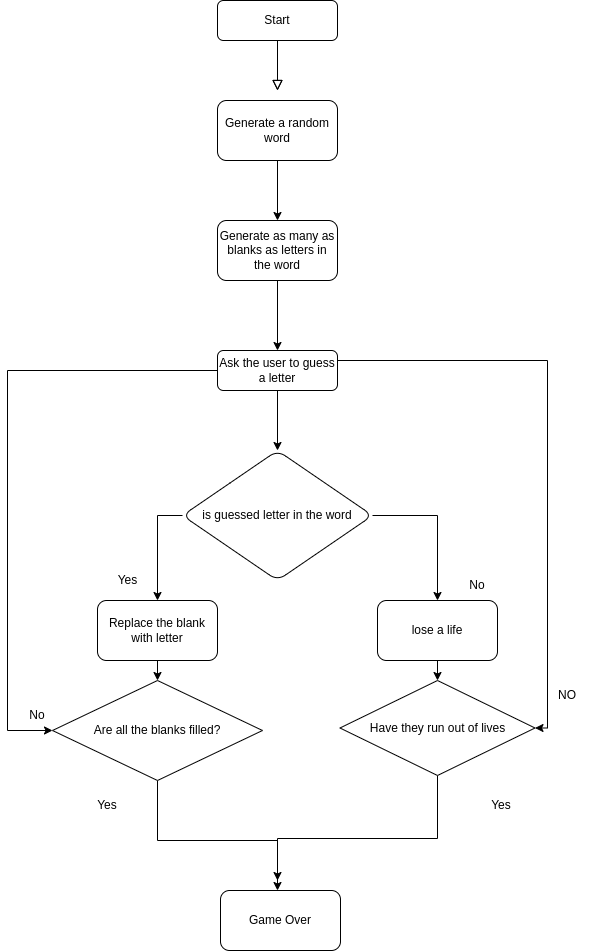

The diagram above was exported from draw.io. Its source (the exported page's mxGraphModel, read from the mxfile embedded in the PNG):
<mxGraphModel dx="1253" dy="798" grid="1" gridSize="10" guides="1" tooltips="1" connect="1" arrows="1" fold="1" page="1" pageScale="1" pageWidth="827" pageHeight="1169" math="0" shadow="0">
  <root>
    <mxCell id="WIyWlLk6GJQsqaUBKTNV-0" />
    <mxCell id="WIyWlLk6GJQsqaUBKTNV-1" parent="WIyWlLk6GJQsqaUBKTNV-0" />
    <mxCell id="WIyWlLk6GJQsqaUBKTNV-2" value="" style="rounded=0;html=1;jettySize=auto;orthogonalLoop=1;fontSize=11;endArrow=block;endFill=0;endSize=8;strokeWidth=1;shadow=0;labelBackgroundColor=none;edgeStyle=orthogonalEdgeStyle;" parent="WIyWlLk6GJQsqaUBKTNV-1" source="WIyWlLk6GJQsqaUBKTNV-3" edge="1">
      <mxGeometry relative="1" as="geometry">
        <mxPoint x="220" y="170" as="targetPoint" />
      </mxGeometry>
    </mxCell>
    <mxCell id="WIyWlLk6GJQsqaUBKTNV-3" value="Start" style="rounded=1;whiteSpace=wrap;html=1;fontSize=12;glass=0;strokeWidth=1;shadow=0;" parent="WIyWlLk6GJQsqaUBKTNV-1" vertex="1">
      <mxGeometry x="160" y="80" width="120" height="40" as="geometry" />
    </mxCell>
    <mxCell id="OLVCiG83z7IehZiNM8se-6" value="" style="edgeStyle=orthogonalEdgeStyle;rounded=0;orthogonalLoop=1;jettySize=auto;html=1;" edge="1" parent="WIyWlLk6GJQsqaUBKTNV-1" source="WIyWlLk6GJQsqaUBKTNV-11" target="OLVCiG83z7IehZiNM8se-5">
      <mxGeometry relative="1" as="geometry" />
    </mxCell>
    <mxCell id="OLVCiG83z7IehZiNM8se-14" value="" style="edgeStyle=orthogonalEdgeStyle;rounded=0;orthogonalLoop=1;jettySize=auto;html=1;entryX=0;entryY=0.5;entryDx=0;entryDy=0;" edge="1" parent="WIyWlLk6GJQsqaUBKTNV-1" source="WIyWlLk6GJQsqaUBKTNV-11" target="OLVCiG83z7IehZiNM8se-15">
      <mxGeometry relative="1" as="geometry">
        <mxPoint y="870" as="targetPoint" />
        <Array as="points">
          <mxPoint x="-50" y="450" />
          <mxPoint x="-50" y="810" />
        </Array>
      </mxGeometry>
    </mxCell>
    <mxCell id="OLVCiG83z7IehZiNM8se-18" style="edgeStyle=orthogonalEdgeStyle;rounded=0;orthogonalLoop=1;jettySize=auto;html=1;exitX=1;exitY=0.25;exitDx=0;exitDy=0;entryX=1;entryY=0.5;entryDx=0;entryDy=0;" edge="1" parent="WIyWlLk6GJQsqaUBKTNV-1" source="WIyWlLk6GJQsqaUBKTNV-11" target="OLVCiG83z7IehZiNM8se-19">
      <mxGeometry relative="1" as="geometry">
        <mxPoint x="540" y="790" as="targetPoint" />
        <Array as="points">
          <mxPoint x="490" y="440" />
          <mxPoint x="490" y="808" />
        </Array>
      </mxGeometry>
    </mxCell>
    <mxCell id="WIyWlLk6GJQsqaUBKTNV-11" value="Ask the user to guess a letter" style="rounded=1;whiteSpace=wrap;html=1;fontSize=12;glass=0;strokeWidth=1;shadow=0;" parent="WIyWlLk6GJQsqaUBKTNV-1" vertex="1">
      <mxGeometry x="160" y="430" width="120" height="40" as="geometry" />
    </mxCell>
    <mxCell id="OLVCiG83z7IehZiNM8se-3" style="edgeStyle=orthogonalEdgeStyle;rounded=0;orthogonalLoop=1;jettySize=auto;html=1;exitX=0.5;exitY=1;exitDx=0;exitDy=0;entryX=0.5;entryY=0;entryDx=0;entryDy=0;" edge="1" parent="WIyWlLk6GJQsqaUBKTNV-1" source="OLVCiG83z7IehZiNM8se-0" target="OLVCiG83z7IehZiNM8se-1">
      <mxGeometry relative="1" as="geometry">
        <mxPoint x="220" y="290" as="targetPoint" />
      </mxGeometry>
    </mxCell>
    <mxCell id="OLVCiG83z7IehZiNM8se-0" value="Generate a random word" style="rounded=1;whiteSpace=wrap;html=1;" vertex="1" parent="WIyWlLk6GJQsqaUBKTNV-1">
      <mxGeometry x="160" y="180" width="120" height="60" as="geometry" />
    </mxCell>
    <mxCell id="OLVCiG83z7IehZiNM8se-4" style="edgeStyle=orthogonalEdgeStyle;rounded=0;orthogonalLoop=1;jettySize=auto;html=1;exitX=0.5;exitY=1;exitDx=0;exitDy=0;entryX=0.5;entryY=0;entryDx=0;entryDy=0;" edge="1" parent="WIyWlLk6GJQsqaUBKTNV-1" source="OLVCiG83z7IehZiNM8se-1" target="WIyWlLk6GJQsqaUBKTNV-11">
      <mxGeometry relative="1" as="geometry" />
    </mxCell>
    <mxCell id="OLVCiG83z7IehZiNM8se-1" value="Generate as many as blanks as letters in the word" style="rounded=1;whiteSpace=wrap;html=1;" vertex="1" parent="WIyWlLk6GJQsqaUBKTNV-1">
      <mxGeometry x="160" y="300" width="120" height="60" as="geometry" />
    </mxCell>
    <mxCell id="OLVCiG83z7IehZiNM8se-2" value="" style="rounded=0;html=1;jettySize=auto;orthogonalLoop=1;fontSize=11;endArrow=block;endFill=0;endSize=8;strokeWidth=1;shadow=0;labelBackgroundColor=none;edgeStyle=orthogonalEdgeStyle;" edge="1" parent="WIyWlLk6GJQsqaUBKTNV-1">
      <mxGeometry relative="1" as="geometry">
        <mxPoint x="220" y="120" as="sourcePoint" />
        <mxPoint x="220" y="170" as="targetPoint" />
      </mxGeometry>
    </mxCell>
    <mxCell id="OLVCiG83z7IehZiNM8se-8" value="" style="edgeStyle=orthogonalEdgeStyle;rounded=0;orthogonalLoop=1;jettySize=auto;html=1;" edge="1" parent="WIyWlLk6GJQsqaUBKTNV-1" source="OLVCiG83z7IehZiNM8se-5" target="OLVCiG83z7IehZiNM8se-7">
      <mxGeometry relative="1" as="geometry" />
    </mxCell>
    <mxCell id="OLVCiG83z7IehZiNM8se-10" value="" style="edgeStyle=orthogonalEdgeStyle;rounded=0;orthogonalLoop=1;jettySize=auto;html=1;exitX=0;exitY=0.5;exitDx=0;exitDy=0;" edge="1" parent="WIyWlLk6GJQsqaUBKTNV-1" source="OLVCiG83z7IehZiNM8se-5" target="OLVCiG83z7IehZiNM8se-9">
      <mxGeometry relative="1" as="geometry" />
    </mxCell>
    <mxCell id="OLVCiG83z7IehZiNM8se-5" value="is guessed letter in the word" style="rhombus;whiteSpace=wrap;html=1;rounded=1;glass=0;strokeWidth=1;shadow=0;" vertex="1" parent="WIyWlLk6GJQsqaUBKTNV-1">
      <mxGeometry x="125" y="530" width="190" height="130" as="geometry" />
    </mxCell>
    <mxCell id="OLVCiG83z7IehZiNM8se-21" style="edgeStyle=orthogonalEdgeStyle;rounded=0;orthogonalLoop=1;jettySize=auto;html=1;exitX=0.5;exitY=1;exitDx=0;exitDy=0;entryX=0.5;entryY=0;entryDx=0;entryDy=0;" edge="1" parent="WIyWlLk6GJQsqaUBKTNV-1" source="OLVCiG83z7IehZiNM8se-7" target="OLVCiG83z7IehZiNM8se-19">
      <mxGeometry relative="1" as="geometry" />
    </mxCell>
    <mxCell id="OLVCiG83z7IehZiNM8se-7" value="lose a life" style="whiteSpace=wrap;html=1;rounded=1;glass=0;strokeWidth=1;shadow=0;" vertex="1" parent="WIyWlLk6GJQsqaUBKTNV-1">
      <mxGeometry x="320" y="680" width="120" height="60" as="geometry" />
    </mxCell>
    <mxCell id="OLVCiG83z7IehZiNM8se-17" style="edgeStyle=orthogonalEdgeStyle;rounded=0;orthogonalLoop=1;jettySize=auto;html=1;exitX=0.5;exitY=1;exitDx=0;exitDy=0;entryX=0.5;entryY=0;entryDx=0;entryDy=0;" edge="1" parent="WIyWlLk6GJQsqaUBKTNV-1" source="OLVCiG83z7IehZiNM8se-9" target="OLVCiG83z7IehZiNM8se-15">
      <mxGeometry relative="1" as="geometry" />
    </mxCell>
    <mxCell id="OLVCiG83z7IehZiNM8se-9" value="Replace the blank with letter" style="whiteSpace=wrap;html=1;rounded=1;glass=0;strokeWidth=1;shadow=0;" vertex="1" parent="WIyWlLk6GJQsqaUBKTNV-1">
      <mxGeometry x="40" y="680" width="120" height="60" as="geometry" />
    </mxCell>
    <mxCell id="OLVCiG83z7IehZiNM8se-11" value="Yes" style="text;html=1;align=center;verticalAlign=middle;resizable=0;points=[];autosize=1;strokeColor=none;fillColor=none;" vertex="1" parent="WIyWlLk6GJQsqaUBKTNV-1">
      <mxGeometry x="50" y="650" width="40" height="20" as="geometry" />
    </mxCell>
    <mxCell id="OLVCiG83z7IehZiNM8se-12" value="No" style="text;html=1;strokeColor=none;fillColor=none;align=center;verticalAlign=middle;whiteSpace=wrap;rounded=0;" vertex="1" parent="WIyWlLk6GJQsqaUBKTNV-1">
      <mxGeometry x="390" y="650" width="60" height="30" as="geometry" />
    </mxCell>
    <mxCell id="OLVCiG83z7IehZiNM8se-28" style="edgeStyle=orthogonalEdgeStyle;rounded=0;orthogonalLoop=1;jettySize=auto;html=1;exitX=0.5;exitY=1;exitDx=0;exitDy=0;" edge="1" parent="WIyWlLk6GJQsqaUBKTNV-1" source="OLVCiG83z7IehZiNM8se-15">
      <mxGeometry relative="1" as="geometry">
        <mxPoint x="220" y="970" as="targetPoint" />
        <Array as="points">
          <mxPoint x="100" y="920" />
          <mxPoint x="220" y="920" />
        </Array>
      </mxGeometry>
    </mxCell>
    <mxCell id="OLVCiG83z7IehZiNM8se-15" value="Are all the blanks filled?" style="rhombus;whiteSpace=wrap;html=1;" vertex="1" parent="WIyWlLk6GJQsqaUBKTNV-1">
      <mxGeometry x="-5" y="760" width="210" height="100" as="geometry" />
    </mxCell>
    <mxCell id="OLVCiG83z7IehZiNM8se-16" value="No" style="text;html=1;strokeColor=none;fillColor=none;align=center;verticalAlign=middle;whiteSpace=wrap;rounded=0;" vertex="1" parent="WIyWlLk6GJQsqaUBKTNV-1">
      <mxGeometry x="-50" y="780" width="60" height="30" as="geometry" />
    </mxCell>
    <mxCell id="OLVCiG83z7IehZiNM8se-29" style="edgeStyle=orthogonalEdgeStyle;rounded=0;orthogonalLoop=1;jettySize=auto;html=1;exitX=0.5;exitY=1;exitDx=0;exitDy=0;" edge="1" parent="WIyWlLk6GJQsqaUBKTNV-1" source="OLVCiG83z7IehZiNM8se-19">
      <mxGeometry relative="1" as="geometry">
        <mxPoint x="220" y="960" as="targetPoint" />
        <Array as="points">
          <mxPoint x="380" y="918" />
          <mxPoint x="220" y="918" />
        </Array>
      </mxGeometry>
    </mxCell>
    <mxCell id="OLVCiG83z7IehZiNM8se-19" value="Have they run out of lives" style="rhombus;whiteSpace=wrap;html=1;" vertex="1" parent="WIyWlLk6GJQsqaUBKTNV-1">
      <mxGeometry x="282.5" y="760" width="195" height="95" as="geometry" />
    </mxCell>
    <mxCell id="OLVCiG83z7IehZiNM8se-25" value="NO" style="text;html=1;strokeColor=none;fillColor=none;align=center;verticalAlign=middle;whiteSpace=wrap;rounded=0;" vertex="1" parent="WIyWlLk6GJQsqaUBKTNV-1">
      <mxGeometry x="480" y="760" width="60" height="30" as="geometry" />
    </mxCell>
    <mxCell id="OLVCiG83z7IehZiNM8se-26" value="Yes" style="text;html=1;strokeColor=none;fillColor=none;align=center;verticalAlign=middle;whiteSpace=wrap;rounded=0;" vertex="1" parent="WIyWlLk6GJQsqaUBKTNV-1">
      <mxGeometry x="414" y="870" width="60" height="30" as="geometry" />
    </mxCell>
    <mxCell id="OLVCiG83z7IehZiNM8se-27" value="Yes" style="text;html=1;strokeColor=none;fillColor=none;align=center;verticalAlign=middle;whiteSpace=wrap;rounded=0;" vertex="1" parent="WIyWlLk6GJQsqaUBKTNV-1">
      <mxGeometry x="20" y="870" width="60" height="30" as="geometry" />
    </mxCell>
    <mxCell id="OLVCiG83z7IehZiNM8se-30" value="Game Over" style="rounded=1;whiteSpace=wrap;html=1;" vertex="1" parent="WIyWlLk6GJQsqaUBKTNV-1">
      <mxGeometry x="163" y="970" width="120" height="60" as="geometry" />
    </mxCell>
  </root>
</mxGraphModel>